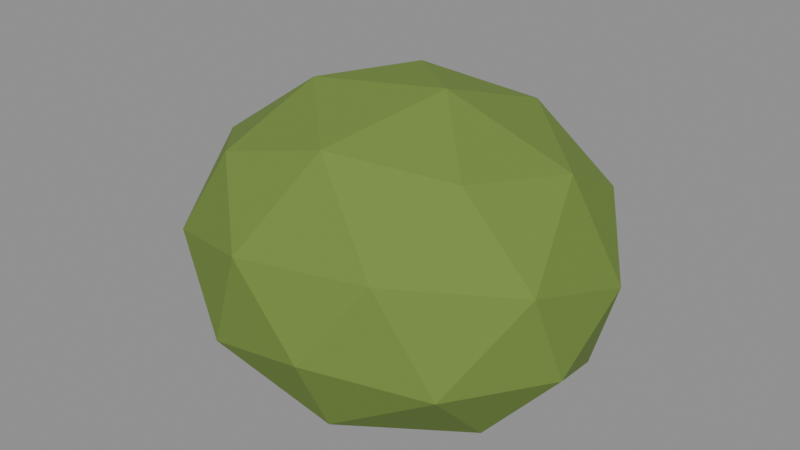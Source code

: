 # Source: G19.blend  (saved by Blender 4.2.68; exported with 4.5.12 LTS)
import bpy
from mathutils import Matrix  # noqa: F401  (used for matrix-valued properties, if any)

bpy.ops.wm.read_factory_settings(use_empty=True)
scene = bpy.context.scene
scene.name = 'Scene'

# ---- materials (node trees are filled in below, after node groups)
mat_foliage_dark = bpy.data.materials.new('foliage_dark')
mat_foliage_dark.diffuse_color = (0.159, 0.2542, 0.04231, 1.0)

# ---- material node trees
mat_foliage_dark.use_nodes = True; mat_foliage_dark.node_tree.nodes.clear()
_N = mat_foliage_dark.node_tree.nodes; _L = mat_foliage_dark.node_tree.links
n0 = _N.new('ShaderNodeBsdfPrincipled'); n0.name = 'Principled BSDF'; n0.location = (10, 300)
n0.inputs[0].default_value = (0.159, 0.2542, 0.04231, 1.0)
n0.inputs[2].default_value = 0.92
n1 = _N.new('ShaderNodeOutputMaterial'); n1.name = 'Material Output'; n1.location = (300, 300)
_L.new(n0.outputs[0], n1.inputs[0])
n1.is_active_output = True

# ---- meshes
me_g19 = bpy.data.meshes.new('G19')
me_g19.from_pydata([(-0.1562, 0.6478, 0.471), (-0.4078, 0.2774, 0.06543), (-0.6698, 0.1599, 0.5606), (-0.1096, 0.2396, 0.9616), (0.52, 0.4075, 0.6469), (0.3401, 0.4388, 0.09855), (-0.5262, -0.3854, 0.2266), (-0.3348, -0.4061, 0.7984), (0.4305, -0.263, 0.8639), (0.7061, -0.1395, 0.2957), (0.1646, -0.6478, 0.3752), (-0.4809, 0.468, 0.5316), (-0.3298, 0.542, 0.2389), (-0.6334, 0.2536, 0.2833), (-0.04617, 0.4154, 0.02409), (0.1019, 0.6415, 0.2604), (-0.1559, 0.5187, 0.7649), (-0.4579, 0.2309, 0.8172), (0.2102, 0.6246, 0.5833), (0.2411, 0.3808, 0.8772), (0.5043, 0.4928, 0.3462), (-0.7075, -0.1291, 0.3793), (-0.5519, -0.06147, 0.09454), (-0.2613, -0.0971, 0.9643), (-0.5976, -0.1426, 0.7247), (0.5573, 0.09001, 0.8102), (0.1814, -0.0087, 1.004), (0.6131, 0.1743, 0.1581), (0.7075, 0.1568, 0.4684), (-0.245, -0.3611, 0.02729), (-0.5002, -0.4624, 0.5074), (0.04903, -0.3988, 0.9048), (0.664, -0.2366, 0.5901), (0.4954, -0.2199, 0.0602), (-0.211, -0.6032, 0.2813), (0.168, -0.5249, 0.1107), (-0.1003, -0.6134, 0.6099), (0.3487, -0.5416, 0.6468), (0.5203, -0.4758, 0.3189), (-0.291, 0.1553, 0.0), (0.3034, -0.2216, 0.0), (0.2922, 0.2293, 0.0), (-0.1299, -0.3173, 0.0), (0.1346, -0.3276, 0.0), (0.3691, -0.02612, 0.0), (0.3488, 0.1385, 0.0), (-0.3281, -0.003045, 0.0), (-0.2247, -0.242, 1.863e-09), (-0.0821, 0.3115, 0.0), (0.05942, 0.319, 0.0)], [], [(0, 12, 11), (1, 12, 14), (0, 11, 16), (0, 16, 18), (0, 18, 15), (49, 41, 45), (2, 13, 21), (3, 17, 23), (4, 19, 25), (5, 20, 27), (45, 44, 49), (2, 21, 24), (3, 23, 26), (4, 25, 28), (6, 29, 34), (7, 30, 36), (8, 31, 37), (9, 32, 38), (40, 33, 35, 43), (35, 38, 10), (35, 33, 38), (33, 9, 38), (38, 37, 10), (38, 32, 37), (32, 8, 37), (37, 36, 10), (37, 31, 36), (31, 7, 36), (36, 34, 10), (36, 30, 34), (30, 6, 34), (34, 35, 10), (34, 29, 35), (49, 43, 47), (44, 33, 40), (45, 27, 33, 44), (27, 9, 33), (28, 32, 9), (28, 25, 32), (25, 8, 32), (26, 31, 8), (26, 23, 31), (23, 7, 31), (24, 30, 7), (24, 21, 30), (21, 6, 30), (22, 29, 6), (43, 49, 44), (47, 42, 29), (27, 28, 9), (27, 20, 28), (20, 4, 28), (25, 26, 8), (25, 19, 26), (19, 3, 26), (23, 24, 7), (23, 17, 24), (17, 2, 24), (21, 22, 6), (21, 13, 22), (13, 1, 22), (48, 14, 49), (46, 39, 48), (15, 20, 5), (15, 18, 20), (18, 4, 20), (18, 19, 4), (18, 16, 19), (16, 3, 19), (16, 17, 3), (16, 11, 17), (11, 2, 17), (14, 15, 5), (14, 12, 15), (12, 0, 15), (11, 13, 2), (11, 12, 13), (12, 1, 13), (47, 46, 48), (22, 46, 47, 29), (43, 42, 47), (29, 42, 43, 35), (44, 40, 43), (5, 27, 45, 41), (14, 5, 41, 49), (48, 49, 47), (1, 39, 46, 22), (1, 14, 48, 39)])
me_g19.materials.append(mat_foliage_dark)
me_g19.update()

# ---- objects
ob_g19 = bpy.data.objects.new('G19', me_g19)

# ---- transforms, parenting, visibility, modifiers, constraints
ob_g19.location = (0.0, 0.0, 0.0)

# ---- collection membership
scene.collection.objects.link(ob_g19)

# ---- scene / render settings (as saved in the file)
scene.frame_start = 1; scene.frame_end = 250; scene.frame_set(1)
scene.render.engine = 'BLENDER_EEVEE_NEXT'
bpy.context.view_layer.update()

# ---- added for rendering (the .blend has no active camera and no usable light): camera, sun + grey world if the file has none
cam_auto = bpy.data.cameras.new('AutoCamera')
cam_auto.lens = 50.0
cam_auto.sensor_width = 36.0
cam_auto.clip_end = 1000.0
ob_auto_camera = bpy.data.objects.new('AutoCamera', cam_auto)
scene.collection.objects.link(ob_auto_camera)
ob_auto_camera.location = (2.00374, -2.40449, 2.10523)
ob_auto_camera.rotation_euler = (1.09748, -7.21219e-08, 0.694738)
scene.camera = ob_auto_camera
light_auto_sun = bpy.data.lights.new('AutoSun', 'SUN')
light_auto_sun.energy = 3.0
light_auto_sun.angle = 0.0523599
ob_auto_sun = bpy.data.objects.new('AutoSun', light_auto_sun)
scene.collection.objects.link(ob_auto_sun)
ob_auto_sun.rotation_euler = (0.872665, 0.174533, 0.523599)
if scene.world is None:
    world_auto = bpy.data.worlds.new('AutoWorld')
    world_auto.color = (0.3, 0.3, 0.3)
    scene.world = world_auto
bpy.context.view_layer.update()
